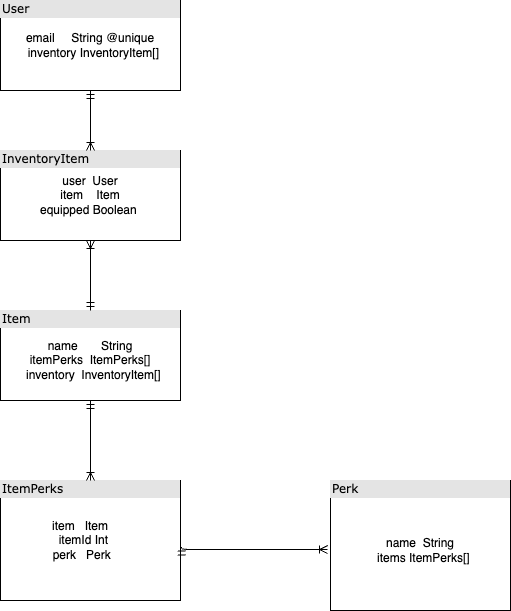

The diagram above was exported from draw.io. Its source (the exported page's mxGraphModel, read from the mxfile embedded in the PNG):
<mxGraphModel dx="705" dy="641" grid="1" gridSize="10" guides="1" tooltips="1" connect="1" arrows="1" fold="1" page="1" pageScale="1" pageWidth="1100" pageHeight="850" background="none" math="0" shadow="0">
  <root>
    <mxCell id="0" />
    <mxCell id="1" parent="0" />
    <mxCell id="2ed32ef02a7f4228-1" value="&lt;div style=&quot;box-sizing:border-box;width:100%;background:#e4e4e4;padding:2px;&quot;&gt;User&lt;/div&gt;&lt;table style=&quot;width:100%;font-size:1em;&quot; cellpadding=&quot;2&quot; cellspacing=&quot;0&quot;&gt;&lt;tbody&gt;&lt;tr&gt;&lt;td&gt;&lt;br&gt;&lt;/td&gt;&lt;td&gt;&lt;br&gt;&lt;br&gt;&lt;/td&gt;&lt;td&gt;&lt;br&gt;&lt;/td&gt;&lt;/tr&gt;&lt;tr&gt;&lt;td&gt;&lt;/td&gt;&lt;td&gt;&lt;br&gt;&lt;/td&gt;&lt;/tr&gt;&lt;/tbody&gt;&lt;/table&gt;" style="verticalAlign=top;align=left;overflow=fill;html=1;rounded=0;shadow=0;comic=0;labelBackgroundColor=none;strokeWidth=1;fontFamily=Verdana;fontSize=12" parent="1" vertex="1">
      <mxGeometry x="110" y="100" width="180" height="90" as="geometry" />
    </mxCell>
    <mxCell id="2ed32ef02a7f4228-3" value="&lt;div style=&quot;box-sizing: border-box ; width: 100% ; background: #e4e4e4 ; padding: 2px&quot;&gt;ItemPerks&lt;/div&gt;" style="verticalAlign=top;align=left;overflow=fill;html=1;rounded=0;shadow=0;comic=0;labelBackgroundColor=none;strokeWidth=1;fontFamily=Verdana;fontSize=12" parent="1" vertex="1">
      <mxGeometry x="110" y="580" width="180" height="120" as="geometry" />
    </mxCell>
    <mxCell id="2ed32ef02a7f4228-4" value="&lt;div style=&quot;box-sizing: border-box ; width: 100% ; background: #e4e4e4 ; padding: 2px&quot;&gt;Item&lt;/div&gt;" style="verticalAlign=top;align=left;overflow=fill;html=1;rounded=0;shadow=0;comic=0;labelBackgroundColor=none;strokeWidth=1;fontFamily=Verdana;fontSize=12" parent="1" vertex="1">
      <mxGeometry x="110" y="410" width="180" height="90" as="geometry" />
    </mxCell>
    <mxCell id="2ed32ef02a7f4228-5" value="&lt;div style=&quot;box-sizing:border-box;width:100%;background:#e4e4e4;padding:2px;&quot;&gt;InventoryItem&lt;br&gt;&lt;/div&gt;" style="verticalAlign=top;align=left;overflow=fill;html=1;rounded=0;shadow=0;comic=0;labelBackgroundColor=none;strokeWidth=1;fontFamily=Verdana;fontSize=12" parent="1" vertex="1">
      <mxGeometry x="110" y="250" width="180" height="90" as="geometry" />
    </mxCell>
    <mxCell id="2ed32ef02a7f4228-12" value="&lt;div style=&quot;box-sizing: border-box ; width: 100% ; background: #e4e4e4 ; padding: 2px&quot;&gt;Perk&lt;/div&gt;" style="verticalAlign=top;align=left;overflow=fill;html=1;rounded=0;shadow=0;comic=0;labelBackgroundColor=none;strokeWidth=1;fontFamily=Verdana;fontSize=12" parent="1" vertex="1">
      <mxGeometry x="440" y="580" width="180" height="130" as="geometry" />
    </mxCell>
    <mxCell id="2ed32ef02a7f4228-13" value="" style="edgeStyle=orthogonalEdgeStyle;html=1;endArrow=ERoneToMany;startArrow=ERmandOne;labelBackgroundColor=none;fontFamily=Verdana;fontSize=12;align=left;exitX=0.5;exitY=1;entryX=0.5;entryY=0;" parent="1" source="2ed32ef02a7f4228-1" target="2ed32ef02a7f4228-5" edge="1">
      <mxGeometry width="100" height="100" relative="1" as="geometry">
        <mxPoint x="350" y="370" as="sourcePoint" />
        <mxPoint x="450" y="270" as="targetPoint" />
      </mxGeometry>
    </mxCell>
    <mxCell id="N2q4IYii1YjO14e8pExm-2" style="edgeStyle=orthogonalEdgeStyle;html=1;labelBackgroundColor=none;startArrow=ERmandOne;endArrow=ERoneToMany;fontFamily=Verdana;fontSize=12;align=left;entryX=-0.016;entryY=0.531;entryDx=0;entryDy=0;entryPerimeter=0;exitX=1.006;exitY=0.554;exitDx=0;exitDy=0;exitPerimeter=0;" edge="1" parent="1" source="2ed32ef02a7f4228-3" target="2ed32ef02a7f4228-12">
      <mxGeometry relative="1" as="geometry">
        <mxPoint x="300" y="700" as="sourcePoint" />
        <mxPoint x="300" y="660" as="targetPoint" />
        <Array as="points">
          <mxPoint x="291" y="649" />
        </Array>
      </mxGeometry>
    </mxCell>
    <mxCell id="N2q4IYii1YjO14e8pExm-3" style="edgeStyle=orthogonalEdgeStyle;html=1;labelBackgroundColor=none;startArrow=ERmandOne;endArrow=ERoneToMany;fontFamily=Verdana;fontSize=12;align=left;entryX=0.5;entryY=0;entryDx=0;entryDy=0;exitX=0.5;exitY=1;exitDx=0;exitDy=0;" edge="1" parent="1" source="2ed32ef02a7f4228-4" target="2ed32ef02a7f4228-3">
      <mxGeometry x="1" y="51" relative="1" as="geometry">
        <mxPoint x="199.71" y="500" as="sourcePoint" />
        <mxPoint x="200" y="550" as="targetPoint" />
        <mxPoint x="-1" y="10" as="offset" />
      </mxGeometry>
    </mxCell>
    <mxCell id="N2q4IYii1YjO14e8pExm-4" style="edgeStyle=orthogonalEdgeStyle;html=1;entryX=0.5;entryY=1;labelBackgroundColor=none;startArrow=ERmandOne;endArrow=ERoneToMany;fontFamily=Verdana;fontSize=12;align=left;exitX=0.5;exitY=0;exitDx=0;exitDy=0;entryDx=0;entryDy=0;" edge="1" parent="1" source="2ed32ef02a7f4228-4" target="2ed32ef02a7f4228-5">
      <mxGeometry relative="1" as="geometry">
        <mxPoint x="380" y="370" as="sourcePoint" />
        <mxPoint x="380" y="440" as="targetPoint" />
      </mxGeometry>
    </mxCell>
    <mxCell id="N2q4IYii1YjO14e8pExm-5" value="user&amp;nbsp; User&lt;br&gt;item&amp;nbsp; &amp;nbsp; Item&lt;br&gt;equipped Boolean&amp;nbsp;" style="text;strokeColor=none;align=center;fillColor=none;html=1;verticalAlign=middle;whiteSpace=wrap;rounded=0;" vertex="1" parent="1">
      <mxGeometry x="130" y="280" width="140" height="30" as="geometry" />
    </mxCell>
    <mxCell id="N2q4IYii1YjO14e8pExm-7" value="&lt;div&gt;email&amp;nbsp; &amp;nbsp; &amp;nbsp;String @unique&lt;/div&gt;&lt;div&gt;&amp;nbsp; inventory InventoryItem[]&lt;/div&gt;" style="text;strokeColor=none;align=center;fillColor=none;html=1;verticalAlign=middle;whiteSpace=wrap;rounded=0;" vertex="1" parent="1">
      <mxGeometry x="125" y="130" width="150" height="30" as="geometry" />
    </mxCell>
    <mxCell id="N2q4IYii1YjO14e8pExm-8" value="&lt;div&gt;name&amp;nbsp; &amp;nbsp; &amp;nbsp; &amp;nbsp;String&lt;/div&gt;&lt;div&gt;&lt;div&gt;itemPerks&amp;nbsp; ItemPerks[]&lt;/div&gt;&lt;div&gt;&amp;nbsp; inventory&amp;nbsp; InventoryItem[]&lt;/div&gt;&lt;/div&gt;" style="text;strokeColor=none;align=center;fillColor=none;html=1;verticalAlign=middle;whiteSpace=wrap;rounded=0;" vertex="1" parent="1">
      <mxGeometry x="120" y="420" width="160" height="80" as="geometry" />
    </mxCell>
    <mxCell id="N2q4IYii1YjO14e8pExm-9" value="&lt;div&gt;&amp;nbsp;item&amp;nbsp; &amp;nbsp;Item&amp;nbsp;&lt;/div&gt;&lt;div&gt;&amp;nbsp; itemId Int&lt;/div&gt;&lt;div&gt;&amp;nbsp; perk&amp;nbsp; &amp;nbsp;Perk&amp;nbsp;&lt;/div&gt;" style="text;strokeColor=none;align=center;fillColor=none;html=1;verticalAlign=middle;whiteSpace=wrap;rounded=0;" vertex="1" parent="1">
      <mxGeometry x="110" y="615" width="160" height="50" as="geometry" />
    </mxCell>
    <mxCell id="N2q4IYii1YjO14e8pExm-10" value="&lt;div&gt;name&amp;nbsp; String&lt;/div&gt;&lt;div&gt;&amp;nbsp; items ItemPerks[]&lt;/div&gt;" style="text;strokeColor=none;align=center;fillColor=none;html=1;verticalAlign=middle;whiteSpace=wrap;rounded=0;" vertex="1" parent="1">
      <mxGeometry x="455" y="635" width="150" height="30" as="geometry" />
    </mxCell>
  </root>
</mxGraphModel>